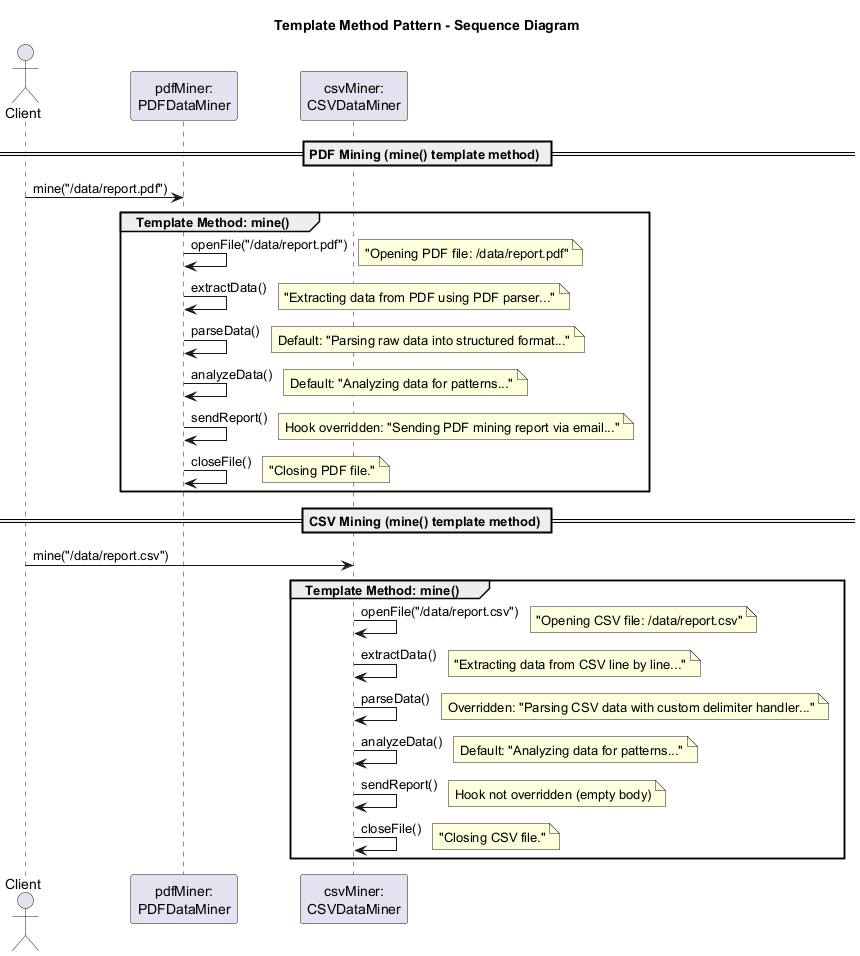

The diagram above was rendered by PlantUML. Its source (embedded in the PNG):
@startuml
title Template Method Pattern - Sequence Diagram

actor Client
participant "pdfMiner:\nPDFDataMiner" as PDF
participant "csvMiner:\nCSVDataMiner" as CSV

== PDF Mining (mine() template method) ==
Client -> PDF : mine("/data/report.pdf")

group Template Method: mine()
    PDF -> PDF : openFile("/data/report.pdf")
    note right: "Opening PDF file: /data/report.pdf"

    PDF -> PDF : extractData()
    note right: "Extracting data from PDF using PDF parser..."

    PDF -> PDF : parseData()
    note right: Default: "Parsing raw data into structured format..."

    PDF -> PDF : analyzeData()
    note right: Default: "Analyzing data for patterns..."

    PDF -> PDF : sendReport()
    note right: Hook overridden: "Sending PDF mining report via email..."

    PDF -> PDF : closeFile()
    note right: "Closing PDF file."
end

== CSV Mining (mine() template method) ==
Client -> CSV : mine("/data/report.csv")

group Template Method: mine()
    CSV -> CSV : openFile("/data/report.csv")
    note right: "Opening CSV file: /data/report.csv"

    CSV -> CSV : extractData()
    note right: "Extracting data from CSV line by line..."

    CSV -> CSV : parseData()
    note right: Overridden: "Parsing CSV data with custom delimiter handler..."

    CSV -> CSV : analyzeData()
    note right: Default: "Analyzing data for patterns..."

    CSV -> CSV : sendReport()
    note right: Hook not overridden (empty body)

    CSV -> CSV : closeFile()
    note right: "Closing CSV file."
end

@enduml